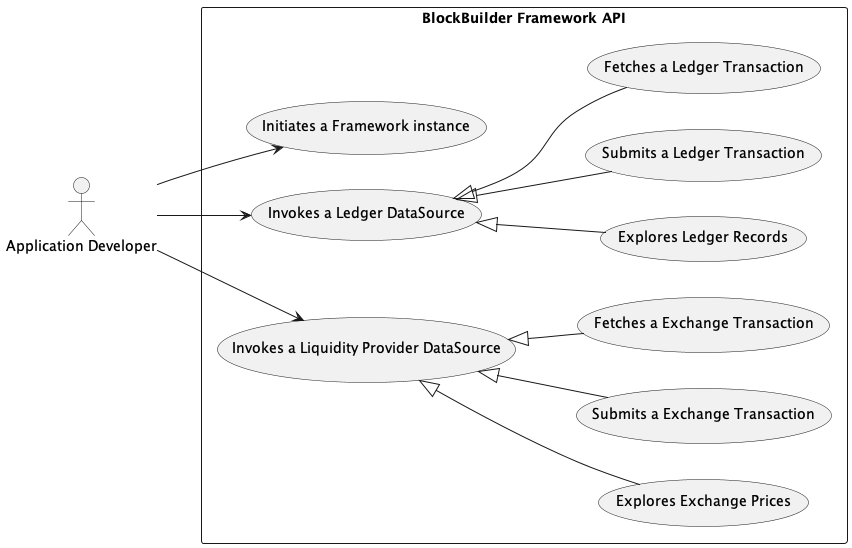

The diagram above was rendered by PlantUML. Its source (embedded in the PNG):
@startuml
'https://plantuml.com/use-case-diagram

left to right direction

actor "Application Developer" as actorUser

rectangle "BlockBuilder Framework API" {
' UC1
  usecase "Initiates a Framework instance" as UC1

' UC2
  usecase "Invokes a Ledger DataSource" as UC2
  usecase "Explores Ledger Records" as UC2.1
  usecase "Submits a Ledger Transaction" as UC2.2
  usecase "Fetches a Ledger Transaction" as UC2.3

'UC3
  usecase "Invokes a Liquidity Provider DataSource" as UC3
  usecase "Explores Exchange Prices" as UC3.1
  usecase "Submits a Exchange Transaction" as UC3.2
  usecase "Fetches a Exchange Transaction" as UC3.3

' UC2 extensions
  UC2 <|-- UC2.1
  UC2 <|-- UC2.2
  UC2 <|-- UC2.3

' UC3 extensions
  UC3 <|-- UC3.1
  UC3 <|-- UC3.2
  UC3 <|-- UC3.3

}
actorUser --> UC1
actorUser --> UC2
actorUser --> UC3

@enduml